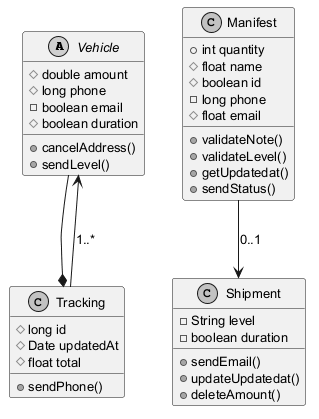

The diagram above was rendered by PlantUML. Its source (embedded in the PNG):
@startuml
skinparam monochrome true
skinparam defaultFontSize 13
abstract class Vehicle {
  #double amount
  #long phone
  -boolean email
  #boolean duration
  +cancelAddress()
  +sendLevel()
}
class Tracking {
  #long id
  #Date updatedAt
  #float total
  +sendPhone()
}
class Shipment {
  -String level
  -boolean duration
  +sendEmail()
  +updateUpdatedat()
  +deleteAmount()
}
class Manifest {
  +int quantity
  #float name
  #boolean id
  -long phone
  #float email
  +validateNote()
  +validateLevel()
  +getUpdatedat()
  +sendStatus()
}
Vehicle --* Tracking
Manifest --> Shipment : "0..1"
Tracking --> Vehicle : "1..*"
@enduml